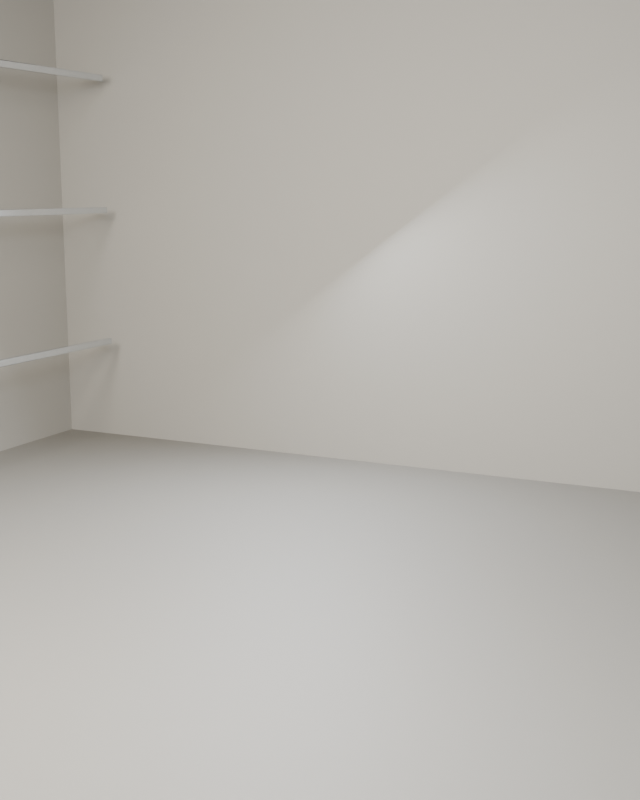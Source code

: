 # Source: EXO_STAGE_S07.blend  (saved by Blender 5.1.30; exported with 4.5.12 LTS)
import bpy
from mathutils import Matrix  # noqa: F401  (used for matrix-valued properties, if any)

bpy.ops.wm.read_factory_settings(use_empty=True)
scene = bpy.context.scene
scene.name = 'Scene'

# ---- collections
col_collection = bpy.data.collections.new('Collection'); scene.collection.children.link(col_collection)
col_set_shell = bpy.data.collections.new('SET_SHELL'); scene.collection.children.link(col_set_shell)
col_set_props = bpy.data.collections.new('SET_PROPS'); scene.collection.children.link(col_set_props)
col_set_lights = bpy.data.collections.new('SET_LIGHTS'); scene.collection.children.link(col_set_lights)
col_cameras = bpy.data.collections.new('CAMERAS'); scene.collection.children.link(col_cameras)
col_garment_stage = bpy.data.collections.new('GARMENT_STAGE'); scene.collection.children.link(col_garment_stage)
col_set_shell_001 = bpy.data.collections.new('SET_SHELL.001'); scene.collection.children.link(col_set_shell_001)
col_set_props_001 = bpy.data.collections.new('SET_PROPS.001'); scene.collection.children.link(col_set_props_001)
col_set_lights_001 = bpy.data.collections.new('SET_LIGHTS.001'); scene.collection.children.link(col_set_lights_001)
col_cameras_001 = bpy.data.collections.new('CAMERAS.001'); scene.collection.children.link(col_cameras_001)
col_garment_stage_001 = bpy.data.collections.new('GARMENT_STAGE.001'); scene.collection.children.link(col_garment_stage_001)
col_set_shell_002 = bpy.data.collections.new('SET_SHELL.002'); scene.collection.children.link(col_set_shell_002)
col_set_props_002 = bpy.data.collections.new('SET_PROPS.002'); scene.collection.children.link(col_set_props_002)
col_set_lights_002 = bpy.data.collections.new('SET_LIGHTS.002'); scene.collection.children.link(col_set_lights_002)
col_cameras_002 = bpy.data.collections.new('CAMERAS.002'); scene.collection.children.link(col_cameras_002)
col_garment_stage_002 = bpy.data.collections.new('GARMENT_STAGE.002'); scene.collection.children.link(col_garment_stage_002)
col_set_shell_003 = bpy.data.collections.new('SET_SHELL.003'); scene.collection.children.link(col_set_shell_003)
col_set_props_003 = bpy.data.collections.new('SET_PROPS.003'); scene.collection.children.link(col_set_props_003)
col_set_lights_003 = bpy.data.collections.new('SET_LIGHTS.003'); scene.collection.children.link(col_set_lights_003)
col_cameras_003 = bpy.data.collections.new('CAMERAS.003'); scene.collection.children.link(col_cameras_003)
col_garment_stage_003 = bpy.data.collections.new('GARMENT_STAGE.003'); scene.collection.children.link(col_garment_stage_003)
col_set_shell_004 = bpy.data.collections.new('SET_SHELL.004'); scene.collection.children.link(col_set_shell_004)
col_set_props_004 = bpy.data.collections.new('SET_PROPS.004'); scene.collection.children.link(col_set_props_004)
col_set_lights_004 = bpy.data.collections.new('SET_LIGHTS.004'); scene.collection.children.link(col_set_lights_004)
col_cameras_004 = bpy.data.collections.new('CAMERAS.004'); scene.collection.children.link(col_cameras_004)
col_garment_stage_004 = bpy.data.collections.new('GARMENT_STAGE.004'); scene.collection.children.link(col_garment_stage_004)
col_set_shell_005 = bpy.data.collections.new('SET_SHELL.005'); scene.collection.children.link(col_set_shell_005)
col_set_props_005 = bpy.data.collections.new('SET_PROPS.005'); scene.collection.children.link(col_set_props_005)
col_set_lights_005 = bpy.data.collections.new('SET_LIGHTS.005'); scene.collection.children.link(col_set_lights_005)
col_cameras_005 = bpy.data.collections.new('CAMERAS.005'); scene.collection.children.link(col_cameras_005)
col_garment_stage_005 = bpy.data.collections.new('GARMENT_STAGE.005'); scene.collection.children.link(col_garment_stage_005)
col_set_shell_006 = bpy.data.collections.new('SET_SHELL.006'); scene.collection.children.link(col_set_shell_006)
col_set_props_006 = bpy.data.collections.new('SET_PROPS.006'); scene.collection.children.link(col_set_props_006)
col_set_lights_006 = bpy.data.collections.new('SET_LIGHTS.006'); scene.collection.children.link(col_set_lights_006)
col_cameras_006 = bpy.data.collections.new('CAMERAS.006'); scene.collection.children.link(col_cameras_006)
col_garment_stage_006 = bpy.data.collections.new('GARMENT_STAGE.006'); scene.collection.children.link(col_garment_stage_006)
col_set_shell_007 = bpy.data.collections.new('SET_SHELL.007'); scene.collection.children.link(col_set_shell_007)
col_set_props_007 = bpy.data.collections.new('SET_PROPS.007'); scene.collection.children.link(col_set_props_007)
col_set_lights_007 = bpy.data.collections.new('SET_LIGHTS.007'); scene.collection.children.link(col_set_lights_007)
col_cameras_007 = bpy.data.collections.new('CAMERAS.007'); scene.collection.children.link(col_cameras_007)
col_garment_stage_007 = bpy.data.collections.new('GARMENT_STAGE.007'); scene.collection.children.link(col_garment_stage_007)
col_set_shell_008 = bpy.data.collections.new('SET_SHELL.008'); scene.collection.children.link(col_set_shell_008)
col_set_props_008 = bpy.data.collections.new('SET_PROPS.008'); scene.collection.children.link(col_set_props_008)
col_set_lights_008 = bpy.data.collections.new('SET_LIGHTS.008'); scene.collection.children.link(col_set_lights_008)
col_cameras_008 = bpy.data.collections.new('CAMERAS.008'); scene.collection.children.link(col_cameras_008)
col_garment_stage_008 = bpy.data.collections.new('GARMENT_STAGE.008'); scene.collection.children.link(col_garment_stage_008)
col_set_shell_009 = bpy.data.collections.new('SET_SHELL.009'); scene.collection.children.link(col_set_shell_009)
col_set_props_009 = bpy.data.collections.new('SET_PROPS.009'); scene.collection.children.link(col_set_props_009)
col_set_lights_009 = bpy.data.collections.new('SET_LIGHTS.009'); scene.collection.children.link(col_set_lights_009)
col_cameras_009 = bpy.data.collections.new('CAMERAS.009'); scene.collection.children.link(col_cameras_009)
col_garment_stage_009 = bpy.data.collections.new('GARMENT_STAGE.009'); scene.collection.children.link(col_garment_stage_009)
col_set_shell_010 = bpy.data.collections.new('SET_SHELL.010'); scene.collection.children.link(col_set_shell_010)
col_set_props_010 = bpy.data.collections.new('SET_PROPS.010'); scene.collection.children.link(col_set_props_010)
col_set_lights_010 = bpy.data.collections.new('SET_LIGHTS.010'); scene.collection.children.link(col_set_lights_010)
col_cameras_010 = bpy.data.collections.new('CAMERAS.010'); scene.collection.children.link(col_cameras_010)
col_garment_stage_010 = bpy.data.collections.new('GARMENT_STAGE.010'); scene.collection.children.link(col_garment_stage_010)
col_set_shell_011 = bpy.data.collections.new('SET_SHELL.011'); scene.collection.children.link(col_set_shell_011)
col_set_props_011 = bpy.data.collections.new('SET_PROPS.011'); scene.collection.children.link(col_set_props_011)
col_set_lights_011 = bpy.data.collections.new('SET_LIGHTS.011'); scene.collection.children.link(col_set_lights_011)
col_cameras_011 = bpy.data.collections.new('CAMERAS.011'); scene.collection.children.link(col_cameras_011)
col_garment_stage_011 = bpy.data.collections.new('GARMENT_STAGE.011'); scene.collection.children.link(col_garment_stage_011)

# ---- materials (node trees are filled in below, after node groups)
mat_mat___textured_floor_011 = bpy.data.materials.new('Mat | textured floor.011')
mat_mat___textured_floor_011.diffuse_color = (0.2176, 0.204, 0.1768, 1.0)
mat_mat___architectural_walls_011 = bpy.data.materials.new('Mat | architectural walls.011')
mat_mat___architectural_walls_011.diffuse_color = (0.32, 0.3, 0.26, 1.0)
mat_mat___polished_metal_007 = bpy.data.materials.new('Mat | polished metal.007')
mat_mat___polished_metal_007.diffuse_color = (0.68, 0.71, 0.74, 1.0)

# ---- material node trees
mat_mat___textured_floor_011.use_nodes = True; mat_mat___textured_floor_011.node_tree.nodes.clear()
_N = mat_mat___textured_floor_011.node_tree.nodes; _L = mat_mat___textured_floor_011.node_tree.links
n0 = _N.new('ShaderNodeBsdfPrincipled'); n0.name = 'Principled BSDF'; n0.location = (-200, 100)
n0.inputs[0].default_value = (0.2176, 0.204, 0.1768, 1.0)
n0.inputs[1].default_value = 0.08
n0.inputs[2].default_value = 0.62
n1 = _N.new('ShaderNodeOutputMaterial'); n1.name = 'Material Output'; n1.location = (200, 100)
_L.new(n0.outputs[0], n1.inputs[0])
n1.is_active_output = True
mat_mat___architectural_walls_011.use_nodes = True; mat_mat___architectural_walls_011.node_tree.nodes.clear()
_N = mat_mat___architectural_walls_011.node_tree.nodes; _L = mat_mat___architectural_walls_011.node_tree.links
n0 = _N.new('ShaderNodeBsdfPrincipled'); n0.name = 'Principled BSDF'; n0.location = (-200, 100)
n0.inputs[0].default_value = (0.32, 0.3, 0.26, 1.0)
n0.inputs[1].default_value = 0.02
n0.inputs[2].default_value = 0.82
n1 = _N.new('ShaderNodeOutputMaterial'); n1.name = 'Material Output'; n1.location = (200, 100)
_L.new(n0.outputs[0], n1.inputs[0])
n1.is_active_output = True
mat_mat___polished_metal_007.use_nodes = True; mat_mat___polished_metal_007.node_tree.nodes.clear()
_N = mat_mat___polished_metal_007.node_tree.nodes; _L = mat_mat___polished_metal_007.node_tree.links
n0 = _N.new('ShaderNodeBsdfPrincipled'); n0.name = 'Principled BSDF'; n0.location = (-200, 100)
n0.inputs[0].default_value = (0.68, 0.71, 0.74, 1.0)
n0.inputs[1].default_value = 0.92
n0.inputs[2].default_value = 0.21
n1 = _N.new('ShaderNodeOutputMaterial'); n1.name = 'Material Output'; n1.location = (200, 100)
_L.new(n0.outputs[0], n1.inputs[0])
n1.is_active_output = True

# ---- world
world_world = bpy.data.worlds.new('World'); scene.world = world_world
world_world.use_nodes = True; world_world.node_tree.nodes.clear()
_N = world_world.node_tree.nodes; _L = world_world.node_tree.links
n0 = _N.new('ShaderNodeOutputWorld'); n0.name = 'World Output'; n0.location = (200, 100)
n1 = _N.new('ShaderNodeBackground'); n1.name = 'Background'; n1.location = (-200, 100)
n1.inputs[0].default_value = (0.05088, 0.05088, 0.05088, 1.0)
_L.new(n1.outputs[0], n0.inputs[0])
n0.is_active_output = True
world_world.color = (0.15, 0.15, 0.15)
world_world.sun_shadow_jitter_overblur = 0.0

# ---- cameras
cam_editorial_main_camera_011 = bpy.data.cameras.new('Editorial main camera.011')

# ---- lights
light_large_studio_softbox_0_011 = bpy.data.lights.new('Large studio softbox 0.011', 'AREA')
light_large_studio_softbox_0_011.color = (1.0, 0.96, 0.91)
light_large_studio_softbox_0_011.energy = 420.0
light_large_studio_softbox_0_011.shape = 'DISK'
light_large_studio_softbox_0_011.size = 2.2
light_large_studio_softbox_1_011 = bpy.data.lights.new('Large studio softbox 1.011', 'AREA')
light_large_studio_softbox_1_011.color = (1.0, 0.96, 0.91)
light_large_studio_softbox_1_011.energy = 650.0
light_large_studio_softbox_1_011.shape = 'DISK'
light_large_studio_softbox_1_011.size = 3.4
light_large_studio_softbox_2_011 = bpy.data.lights.new('Large studio softbox 2.011', 'AREA')
light_large_studio_softbox_2_011.color = (0.81, 0.89, 1.0)
light_large_studio_softbox_2_011.energy = 420.0
light_large_studio_softbox_2_011.shape = 'DISK'
light_large_studio_softbox_2_011.size = 2.2
light_rear_contour_light_011 = bpy.data.lights.new('Rear contour light.011', 'AREA')
light_rear_contour_light_011.color = (0.8, 0.87, 1.0)
light_rear_contour_light_011.energy = 380.0
light_rear_contour_light_011.shape = 'DISK'
light_rear_contour_light_011.size = 2.3

# ---- meshes
me_cube_112 = bpy.data.meshes.new('Cube.112')
me_cube_112.from_pydata([(-5.0, -6.0, -0.1), (-5.0, -6.0, 0.1), (-5.0, 6.0, -0.1), (-5.0, 6.0, 0.1), (5.0, -6.0, -0.1), (5.0, -6.0, 0.1), (5.0, 6.0, -0.1), (5.0, 6.0, 0.1)], [], [(0, 1, 3, 2), (2, 3, 7, 6), (6, 7, 5, 4), (4, 5, 1, 0), (2, 6, 4, 0), (7, 3, 1, 5)])
_uv = me_cube_112.uv_layers.new(name='UVMap')
_uv.uv.foreach_set('vector', [0.375, 0.0, 0.625, 0.0, 0.625, 0.25, 0.375, 0.25, 0.375, 0.25, 0.625, 0.25, 0.625, 0.5, 0.375, 0.5, 0.375, 0.5, 0.625, 0.5, 0.625, 0.75, 0.375, 0.75, 0.375, 0.75, 0.625, 0.75, 0.625, 1.0, 0.375, 1.0, 0.125, 0.5, 0.375, 0.5, 0.375, 0.75, 0.125, 0.75, 0.625, 0.5, 0.875, 0.5, 0.875, 0.75, 0.625, 0.75])
me_cube_112.materials.append(mat_mat___textured_floor_011)
me_cube_112.update()
me_cube_113 = bpy.data.meshes.new('Cube.113')
me_cube_113.from_pydata([(-5.0, -0.09, -2.7), (-5.0, -0.09, 2.7), (-5.0, 0.09, -2.7), (-5.0, 0.09, 2.7), (5.0, -0.09, -2.7), (5.0, -0.09, 2.7), (5.0, 0.09, -2.7), (5.0, 0.09, 2.7)], [], [(0, 1, 3, 2), (2, 3, 7, 6), (6, 7, 5, 4), (4, 5, 1, 0), (2, 6, 4, 0), (7, 3, 1, 5)])
_uv = me_cube_113.uv_layers.new(name='UVMap')
_uv.uv.foreach_set('vector', [0.375, 0.0, 0.625, 0.0, 0.625, 0.25, 0.375, 0.25, 0.375, 0.25, 0.625, 0.25, 0.625, 0.5, 0.375, 0.5, 0.375, 0.5, 0.625, 0.5, 0.625, 0.75, 0.375, 0.75, 0.375, 0.75, 0.625, 0.75, 0.625, 1.0, 0.375, 1.0, 0.125, 0.5, 0.375, 0.5, 0.375, 0.75, 0.125, 0.75, 0.625, 0.5, 0.875, 0.5, 0.875, 0.75, 0.625, 0.75])
me_cube_113.materials.append(mat_mat___architectural_walls_011)
me_cube_113.update()
me_cube_114 = bpy.data.meshes.new('Cube.114')
me_cube_114.from_pydata([(-0.09, -4.1, -2.7), (-0.09, -4.1, 2.7), (-0.09, 4.1, -2.7), (-0.09, 4.1, 2.7), (0.09, -4.1, -2.7), (0.09, -4.1, 2.7), (0.09, 4.1, -2.7), (0.09, 4.1, 2.7)], [], [(0, 1, 3, 2), (2, 3, 7, 6), (6, 7, 5, 4), (4, 5, 1, 0), (2, 6, 4, 0), (7, 3, 1, 5)])
_uv = me_cube_114.uv_layers.new(name='UVMap')
_uv.uv.foreach_set('vector', [0.375, 0.0, 0.625, 0.0, 0.625, 0.25, 0.375, 0.25, 0.375, 0.25, 0.625, 0.25, 0.625, 0.5, 0.375, 0.5, 0.375, 0.5, 0.625, 0.5, 0.625, 0.75, 0.375, 0.75, 0.375, 0.75, 0.625, 0.75, 0.625, 1.0, 0.375, 1.0, 0.125, 0.5, 0.375, 0.5, 0.375, 0.75, 0.125, 0.75, 0.625, 0.5, 0.875, 0.5, 0.875, 0.75, 0.625, 0.75])
me_cube_114.materials.append(mat_mat___architectural_walls_011)
me_cube_114.update()
me_cube_115 = bpy.data.meshes.new('Cube.115')
me_cube_115.from_pydata([(-0.09, -4.1, -2.7), (-0.09, -4.1, 2.7), (-0.09, 4.1, -2.7), (-0.09, 4.1, 2.7), (0.09, -4.1, -2.7), (0.09, -4.1, 2.7), (0.09, 4.1, -2.7), (0.09, 4.1, 2.7)], [], [(0, 1, 3, 2), (2, 3, 7, 6), (6, 7, 5, 4), (4, 5, 1, 0), (2, 6, 4, 0), (7, 3, 1, 5)])
_uv = me_cube_115.uv_layers.new(name='UVMap')
_uv.uv.foreach_set('vector', [0.375, 0.0, 0.625, 0.0, 0.625, 0.25, 0.375, 0.25, 0.375, 0.25, 0.625, 0.25, 0.625, 0.5, 0.375, 0.5, 0.375, 0.5, 0.625, 0.5, 0.625, 0.75, 0.375, 0.75, 0.375, 0.75, 0.625, 0.75, 0.625, 1.0, 0.375, 1.0, 0.125, 0.5, 0.375, 0.5, 0.375, 0.75, 0.125, 0.75, 0.625, 0.5, 0.875, 0.5, 0.875, 0.75, 0.625, 0.75])
me_cube_115.materials.append(mat_mat___architectural_walls_011)
me_cube_115.update()
me_cube_116 = bpy.data.meshes.new('Cube.116')
me_cube_116.from_pydata([(-0.035, -0.035, -3.4), (-0.035, -0.035, 3.4), (-0.035, 0.035, -3.4), (-0.035, 0.035, 3.4), (0.035, -0.035, -3.4), (0.035, -0.035, 3.4), (0.035, 0.035, -3.4), (0.035, 0.035, 3.4)], [], [(0, 1, 3, 2), (2, 3, 7, 6), (6, 7, 5, 4), (4, 5, 1, 0), (2, 6, 4, 0), (7, 3, 1, 5)])
_uv = me_cube_116.uv_layers.new(name='UVMap')
_uv.uv.foreach_set('vector', [0.375, 0.0, 0.625, 0.0, 0.625, 0.25, 0.375, 0.25, 0.375, 0.25, 0.625, 0.25, 0.625, 0.5, 0.375, 0.5, 0.375, 0.5, 0.625, 0.5, 0.625, 0.75, 0.375, 0.75, 0.375, 0.75, 0.625, 0.75, 0.625, 1.0, 0.375, 1.0, 0.125, 0.5, 0.375, 0.5, 0.375, 0.75, 0.125, 0.75, 0.625, 0.5, 0.875, 0.5, 0.875, 0.75, 0.625, 0.75])
me_cube_116.materials.append(mat_mat___polished_metal_007)
me_cube_116.update()
me_cube_117 = bpy.data.meshes.new('Cube.117')
me_cube_117.from_pydata([(-0.035, -0.035, -3.4), (-0.035, -0.035, 3.4), (-0.035, 0.035, -3.4), (-0.035, 0.035, 3.4), (0.035, -0.035, -3.4), (0.035, -0.035, 3.4), (0.035, 0.035, -3.4), (0.035, 0.035, 3.4)], [], [(0, 1, 3, 2), (2, 3, 7, 6), (6, 7, 5, 4), (4, 5, 1, 0), (2, 6, 4, 0), (7, 3, 1, 5)])
_uv = me_cube_117.uv_layers.new(name='UVMap')
_uv.uv.foreach_set('vector', [0.375, 0.0, 0.625, 0.0, 0.625, 0.25, 0.375, 0.25, 0.375, 0.25, 0.625, 0.25, 0.625, 0.5, 0.375, 0.5, 0.375, 0.5, 0.625, 0.5, 0.625, 0.75, 0.375, 0.75, 0.375, 0.75, 0.625, 0.75, 0.625, 1.0, 0.375, 1.0, 0.125, 0.5, 0.375, 0.5, 0.375, 0.75, 0.125, 0.75, 0.625, 0.5, 0.875, 0.5, 0.875, 0.75, 0.625, 0.75])
me_cube_117.materials.append(mat_mat___polished_metal_007)
me_cube_117.update()
me_cube_118 = bpy.data.meshes.new('Cube.118')
me_cube_118.from_pydata([(-0.035, -0.035, -3.4), (-0.035, -0.035, 3.4), (-0.035, 0.035, -3.4), (-0.035, 0.035, 3.4), (0.035, -0.035, -3.4), (0.035, -0.035, 3.4), (0.035, 0.035, -3.4), (0.035, 0.035, 3.4)], [], [(0, 1, 3, 2), (2, 3, 7, 6), (6, 7, 5, 4), (4, 5, 1, 0), (2, 6, 4, 0), (7, 3, 1, 5)])
_uv = me_cube_118.uv_layers.new(name='UVMap')
_uv.uv.foreach_set('vector', [0.375, 0.0, 0.625, 0.0, 0.625, 0.25, 0.375, 0.25, 0.375, 0.25, 0.625, 0.25, 0.625, 0.5, 0.375, 0.5, 0.375, 0.5, 0.625, 0.5, 0.625, 0.75, 0.375, 0.75, 0.375, 0.75, 0.625, 0.75, 0.625, 1.0, 0.375, 1.0, 0.125, 0.5, 0.375, 0.5, 0.375, 0.75, 0.125, 0.75, 0.625, 0.5, 0.875, 0.5, 0.875, 0.75, 0.625, 0.75])
me_cube_118.materials.append(mat_mat___polished_metal_007)
me_cube_118.update()
me_cube_119 = bpy.data.meshes.new('Cube.119')
me_cube_119.from_pydata([(-0.035, -0.035, -3.4), (-0.035, -0.035, 3.4), (-0.035, 0.035, -3.4), (-0.035, 0.035, 3.4), (0.035, -0.035, -3.4), (0.035, -0.035, 3.4), (0.035, 0.035, -3.4), (0.035, 0.035, 3.4)], [], [(0, 1, 3, 2), (2, 3, 7, 6), (6, 7, 5, 4), (4, 5, 1, 0), (2, 6, 4, 0), (7, 3, 1, 5)])
_uv = me_cube_119.uv_layers.new(name='UVMap')
_uv.uv.foreach_set('vector', [0.375, 0.0, 0.625, 0.0, 0.625, 0.25, 0.375, 0.25, 0.375, 0.25, 0.625, 0.25, 0.625, 0.5, 0.375, 0.5, 0.375, 0.5, 0.625, 0.5, 0.625, 0.75, 0.375, 0.75, 0.375, 0.75, 0.625, 0.75, 0.625, 1.0, 0.375, 1.0, 0.125, 0.5, 0.375, 0.5, 0.375, 0.75, 0.125, 0.75, 0.625, 0.5, 0.875, 0.5, 0.875, 0.75, 0.625, 0.75])
me_cube_119.materials.append(mat_mat___polished_metal_007)
me_cube_119.update()
me_cube_120 = bpy.data.meshes.new('Cube.120')
me_cube_120.from_pydata([(-0.035, -0.035, -3.4), (-0.035, -0.035, 3.4), (-0.035, 0.035, -3.4), (-0.035, 0.035, 3.4), (0.035, -0.035, -3.4), (0.035, -0.035, 3.4), (0.035, 0.035, -3.4), (0.035, 0.035, 3.4)], [], [(0, 1, 3, 2), (2, 3, 7, 6), (6, 7, 5, 4), (4, 5, 1, 0), (2, 6, 4, 0), (7, 3, 1, 5)])
_uv = me_cube_120.uv_layers.new(name='UVMap')
_uv.uv.foreach_set('vector', [0.375, 0.0, 0.625, 0.0, 0.625, 0.25, 0.375, 0.25, 0.375, 0.25, 0.625, 0.25, 0.625, 0.5, 0.375, 0.5, 0.375, 0.5, 0.625, 0.5, 0.625, 0.75, 0.375, 0.75, 0.375, 0.75, 0.625, 0.75, 0.625, 1.0, 0.375, 1.0, 0.125, 0.5, 0.375, 0.5, 0.375, 0.75, 0.125, 0.75, 0.625, 0.5, 0.875, 0.5, 0.875, 0.75, 0.625, 0.75])
me_cube_120.materials.append(mat_mat___polished_metal_007)
me_cube_120.update()
me_cube_121 = bpy.data.meshes.new('Cube.121')
me_cube_121.from_pydata([(-0.035, -0.035, -3.4), (-0.035, -0.035, 3.4), (-0.035, 0.035, -3.4), (-0.035, 0.035, 3.4), (0.035, -0.035, -3.4), (0.035, -0.035, 3.4), (0.035, 0.035, -3.4), (0.035, 0.035, 3.4)], [], [(0, 1, 3, 2), (2, 3, 7, 6), (6, 7, 5, 4), (4, 5, 1, 0), (2, 6, 4, 0), (7, 3, 1, 5)])
_uv = me_cube_121.uv_layers.new(name='UVMap')
_uv.uv.foreach_set('vector', [0.375, 0.0, 0.625, 0.0, 0.625, 0.25, 0.375, 0.25, 0.375, 0.25, 0.625, 0.25, 0.625, 0.5, 0.375, 0.5, 0.375, 0.5, 0.625, 0.5, 0.625, 0.75, 0.375, 0.75, 0.375, 0.75, 0.625, 0.75, 0.625, 1.0, 0.375, 1.0, 0.125, 0.5, 0.375, 0.5, 0.375, 0.75, 0.125, 0.75, 0.625, 0.5, 0.875, 0.5, 0.875, 0.75, 0.625, 0.75])
me_cube_121.materials.append(mat_mat___polished_metal_007)
me_cube_121.update()

# ---- objects
ob_room_floor = bpy.data.objects.new('Room floor', me_cube_112)
ob_back_wall = bpy.data.objects.new('Back wall', me_cube_113)
ob_left_wall = bpy.data.objects.new('Left wall', me_cube_114)
ob_right_wall = bpy.data.objects.new('Right wall', me_cube_115)
ob_industrial_strut = bpy.data.objects.new('Industrial strut', me_cube_116)
ob_industrial_strut_001 = bpy.data.objects.new('Industrial strut.001', me_cube_117)
ob_industrial_strut_002 = bpy.data.objects.new('Industrial strut.002', me_cube_118)
ob_industrial_strut_003 = bpy.data.objects.new('Industrial strut.003', me_cube_119)
ob_industrial_strut_004 = bpy.data.objects.new('Industrial strut.004', me_cube_120)
ob_industrial_strut_005 = bpy.data.objects.new('Industrial strut.005', me_cube_121)
ob_large_studio_softbox_0 = bpy.data.objects.new('Large studio softbox 0', light_large_studio_softbox_0_011)
ob_large_studio_softbox_1 = bpy.data.objects.new('Large studio softbox 1', light_large_studio_softbox_1_011)
ob_large_studio_softbox_2 = bpy.data.objects.new('Large studio softbox 2', light_large_studio_softbox_2_011)
ob_rear_contour_light = bpy.data.objects.new('Rear contour light', light_rear_contour_light_011)
ob_camera___full_look = bpy.data.objects.new('CAMERA | full look', cam_editorial_main_camera_011)
ob_garment_insert_anchor___ground_z_0___facing_camera = bpy.data.objects.new('GARMENT_INSERT_ANCHOR | ground Z=0 | facing camera', None)

# ---- transforms, parenting, visibility, modifiers, constraints
ob_room_floor.location = (0.0, 0.0, -0.115)
_m = ob_room_floor.modifiers.new('Soft manufactured edges', 'BEVEL')
_m.width = 0.035
_m.width_pct = 0.035
_m.segments = 3
_m = ob_room_floor.modifiers.new('Weighted normals', 'WEIGHTED_NORMAL')
ob_back_wall.location = (0.0, 4.1, 2.55)
_m = ob_back_wall.modifiers.new('Soft manufactured edges', 'BEVEL')
_m.width = 0.03
_m.width_pct = 0.03
_m.segments = 3
_m = ob_back_wall.modifiers.new('Weighted normals', 'WEIGHTED_NORMAL')
ob_left_wall.location = (-5.0, 0.0, 2.55)
_m = ob_left_wall.modifiers.new('Soft manufactured edges', 'BEVEL')
_m.width = 0.02
_m.width_pct = 0.02
_m.segments = 3
_m = ob_left_wall.modifiers.new('Weighted normals', 'WEIGHTED_NORMAL')
ob_right_wall.location = (5.0, 0.0, 2.55)
_m = ob_right_wall.modifiers.new('Soft manufactured edges', 'BEVEL')
_m.width = 0.02
_m.width_pct = 0.02
_m.segments = 3
_m = ob_right_wall.modifiers.new('Weighted normals', 'WEIGHTED_NORMAL')
ob_industrial_strut.location = (-4.15, 0.4, 1.15)
ob_industrial_strut.rotation_euler = (1.571, 1.51e-07, -3.142)
_m = ob_industrial_strut.modifiers.new('Soft manufactured edges', 'BEVEL')
_m.width = 0.01
_m.width_pct = 0.01
_m.segments = 3
_m = ob_industrial_strut.modifiers.new('Weighted normals', 'WEIGHTED_NORMAL')
ob_industrial_strut_001.location = (-4.15, 0.4, 2.65)
ob_industrial_strut_001.rotation_euler = (1.571, 1.51e-07, -3.142)
_m = ob_industrial_strut_001.modifiers.new('Soft manufactured edges', 'BEVEL')
_m.width = 0.01
_m.width_pct = 0.01
_m.segments = 3
_m = ob_industrial_strut_001.modifiers.new('Weighted normals', 'WEIGHTED_NORMAL')
ob_industrial_strut_002.location = (-4.15, 0.4, 4.1)
ob_industrial_strut_002.rotation_euler = (1.571, 1.51e-07, -3.142)
_m = ob_industrial_strut_002.modifiers.new('Soft manufactured edges', 'BEVEL')
_m.width = 0.01
_m.width_pct = 0.01
_m.segments = 3
_m = ob_industrial_strut_002.modifiers.new('Weighted normals', 'WEIGHTED_NORMAL')
ob_industrial_strut_003.location = (4.15, 0.4, 1.15)
ob_industrial_strut_003.rotation_euler = (1.571, 1.51e-07, -3.142)
_m = ob_industrial_strut_003.modifiers.new('Soft manufactured edges', 'BEVEL')
_m.width = 0.01
_m.width_pct = 0.01
_m.segments = 3
_m = ob_industrial_strut_003.modifiers.new('Weighted normals', 'WEIGHTED_NORMAL')
ob_industrial_strut_004.location = (4.15, 0.4, 2.65)
ob_industrial_strut_004.rotation_euler = (1.571, 1.51e-07, -3.142)
_m = ob_industrial_strut_004.modifiers.new('Soft manufactured edges', 'BEVEL')
_m.width = 0.01
_m.width_pct = 0.01
_m.segments = 3
_m = ob_industrial_strut_004.modifiers.new('Weighted normals', 'WEIGHTED_NORMAL')
ob_industrial_strut_005.location = (4.15, 0.4, 4.1)
ob_industrial_strut_005.rotation_euler = (1.571, 1.51e-07, -3.142)
_m = ob_industrial_strut_005.modifiers.new('Soft manufactured edges', 'BEVEL')
_m.width = 0.01
_m.width_pct = 0.01
_m.segments = 3
_m = ob_industrial_strut_005.modifiers.new('Weighted normals', 'WEIGHTED_NORMAL')
ob_large_studio_softbox_0.location = (-2.8, -3.2, 4.5)
ob_large_studio_softbox_0.rotation_euler = (0.9108, -1.907e-08, -0.7188)
ob_large_studio_softbox_1.location = (0.0, -3.2, 4.5)
ob_large_studio_softbox_1.rotation_euler = (0.77, -0.0, 0.0)
ob_large_studio_softbox_2.location = (2.8, -3.2, 4.5)
ob_large_studio_softbox_2.rotation_euler = (0.9108, 1.907e-08, 0.7188)
ob_rear_contour_light.location = (-1.4, 3.2, 3.3)
ob_rear_contour_light.rotation_euler = (1.073, 3.761e-08, -2.729)
ob_camera___full_look.location = (3.5, -6.8, 2.9)
ob_camera___full_look.rotation_euler = (1.382, -5.268e-08, 0.4366)
ob_garment_insert_anchor___ground_z_0___facing_camera.location = (0.0, 0.0, 0.0)
ob_garment_insert_anchor___ground_z_0___facing_camera.empty_display_type = 'ARROWS'
ob_garment_insert_anchor___ground_z_0___facing_camera.empty_display_size = 0.38

# ---- collection membership
col_set_shell_011.objects.link(ob_room_floor)
col_set_shell_011.objects.link(ob_back_wall)
col_set_shell_011.objects.link(ob_left_wall)
col_set_shell_011.objects.link(ob_right_wall)
col_set_props_011.objects.link(ob_industrial_strut)
col_set_props_011.objects.link(ob_industrial_strut_001)
col_set_props_011.objects.link(ob_industrial_strut_002)
col_set_props_011.objects.link(ob_industrial_strut_003)
col_set_props_011.objects.link(ob_industrial_strut_004)
col_set_props_011.objects.link(ob_industrial_strut_005)
col_set_lights_011.objects.link(ob_large_studio_softbox_0)
col_set_lights_011.objects.link(ob_large_studio_softbox_1)
col_set_lights_011.objects.link(ob_large_studio_softbox_2)
col_set_lights_011.objects.link(ob_rear_contour_light)
col_cameras_011.objects.link(ob_camera___full_look)
col_garment_stage_011.objects.link(ob_garment_insert_anchor___ground_z_0___facing_camera)

# ---- scene / render settings (as saved in the file)
scene.camera = ob_camera___full_look
scene.frame_start = 1; scene.frame_end = 250; scene.frame_set(1)
scene.render.engine = 'CYCLES'
scene.render.resolution_x = 1280
scene.render.resolution_y = 1600
scene.render.bake_bias = 0.0
scene.render.bake_samples = 0
scene.cycles.samples = 24
scene.cycles.sampling_pattern = 'TABULATED_SOBOL'
scene.eevee.use_volume_custom_range = False
bpy.context.view_layer.update()
